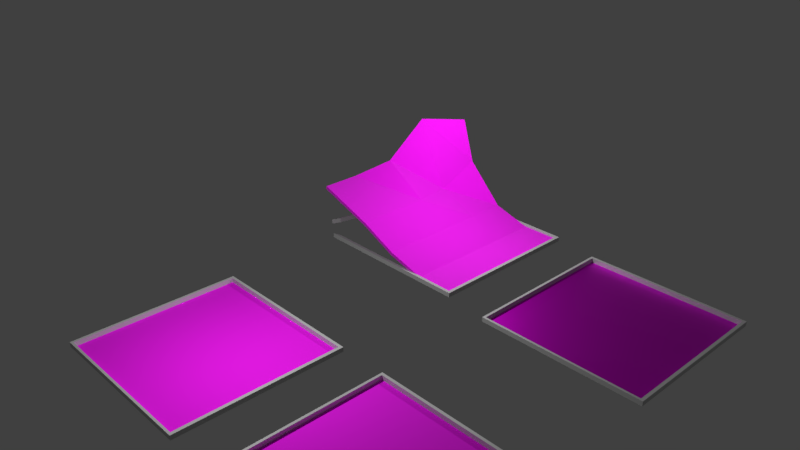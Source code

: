 # Source: ceiling.blend  (saved by Blender 2.79.0; exported with 4.5.12 LTS)
import bpy
from mathutils import Matrix  # noqa: F401  (used for matrix-valued properties, if any)

bpy.ops.wm.read_factory_settings(use_empty=True)
scene = bpy.context.scene
scene.name = 'Scene'

# ---- collections
col_collection_1 = bpy.data.collections.new('Collection 1'); scene.collection.children.link(col_collection_1)

# ---- images (referenced by path relative to the original .blend; pixels are not part of the script)
import os
ASSET_DIR = os.environ.get("B2B_ASSET_DIR", "")  # directory of the original .blend (textures are referenced by path, not embedded)
HERE = os.path.dirname(os.path.abspath(__file__))  # packed textures are extracted next to this script under _unpacked/

def load_image(name, relpath, width, height, colorspace="sRGB"):
    """Load a texture the original file referenced (path relative to the .blend, or extracted next to this script)."""
    p = next((c for c in (os.path.join(HERE, relpath), os.path.join(ASSET_DIR, relpath)) if relpath and os.path.exists(c)), "")
    if p:
        img = bpy.data.images.load(p, check_existing=True)
        img.name = name
    else:  # same state as the original file: an image datablock whose file is absent (Cycles renders it pink)
        img = bpy.data.images.new(name, width, height)
        img.source = "FILE"
        img.filepath = "//" + (relpath or name)
    img.colorspace_settings.name = colorspace
    return img
img_ceilingrust_jpg_001 = load_image('ceilingRust.jpg.001', 'ceilingRust.jpg', 1024, 1024, 'sRGB')
img_ceilingtexture1_jpg = load_image('ceilingTexture1.jpg', 'ceilingTexture1.jpg', 1024, 1024, 'sRGB')
img_ceilingtexture2_jpg = load_image('ceilingTexture2.jpg', 'ceilingTexture2.jpg', 1024, 1024, 'sRGB')
img_ceilingvent_jpg = load_image('ceilingVent.jpg', 'ceilingVent.jpg', 1024, 1024, 'sRGB')
img_ceilingventnormal_png = load_image('ceilingVentNormal.png', 'ceilingVentNormal.png', 1024, 1024, 'Non-Color')

# ---- materials (node trees are filled in below, after node groups)
mat_whiteplastic2 = bpy.data.materials.new('whitePlastic2')
mat_whiteplastic2.alpha_threshold = 0.0
mat_whiteplastic2.roughness = 0.5
mat_ceilingtilerusted = bpy.data.materials.new('ceilingTileRusted')
mat_ceilingtilerusted.alpha_threshold = 0.0
mat_ceilingtilerusted.roughness = 0.5
mat_whiteplastic = bpy.data.materials.new('whitePlastic')
mat_whiteplastic.alpha_threshold = 0.0
mat_whiteplastic.roughness = 0.5
mat_celingtile = bpy.data.materials.new('celingTile')
mat_celingtile.alpha_threshold = 0.0
mat_celingtile.roughness = 0.5
mat_whiteplastic2_001 = bpy.data.materials.new('whitePlastic2.001')
mat_whiteplastic2_001.alpha_threshold = 0.0
mat_whiteplastic2_001.roughness = 0.5
mat_ceilingtilenormal = bpy.data.materials.new('ceilingTileNormal')
mat_ceilingtilenormal.alpha_threshold = 0.0
mat_ceilingtilenormal.roughness = 0.5
mat_whiteplastic2_002 = bpy.data.materials.new('whitePlastic2.002')
mat_whiteplastic2_002.alpha_threshold = 0.0
mat_whiteplastic2_002.roughness = 0.5
mat_ceilingvent = bpy.data.materials.new('ceilingVent')
mat_ceilingvent.alpha_threshold = 0.0
mat_ceilingvent.roughness = 0.5

# ---- material node trees
mat_whiteplastic2.use_nodes = True; mat_whiteplastic2.node_tree.nodes.clear()
_N = mat_whiteplastic2.node_tree.nodes; _L = mat_whiteplastic2.node_tree.links
n0 = _N.new('ShaderNodeOutputMaterial'); n0.name = 'Material Output'; n0.location = (308, 331)
n1 = _N.new('ShaderNodeBsdfPrincipled'); n1.name = 'Principled BSDF'; n1.location = (67, 354)
n1.width = 150
n1.subsurface_method = 'BURLEY'
n1.inputs[0].default_value = (0.5695, 0.5695, 0.5695, 1.0)
n1.inputs[2].default_value = 0.4599
n1.inputs[3].default_value = 1.45
n1.inputs[9].default_value = (1.0, 1.0, 1.0)
n1.inputs[19].default_value = 0.1664
_L.new(n1.outputs[0], n0.inputs[0])
n0.is_active_output = True
mat_ceilingtilerusted.use_nodes = True; mat_ceilingtilerusted.node_tree.nodes.clear()
_N = mat_ceilingtilerusted.node_tree.nodes; _L = mat_ceilingtilerusted.node_tree.links
n0 = _N.new('ShaderNodeUVMap'); n0.name = 'UV Map'; n0.location = (-341, 223)
n0.uv_map = 'UVMap'
n1 = _N.new('ShaderNodeBsdfPrincipled'); n1.name = 'Principled BSDF'; n1.location = (119, 324)
n1.width = 178
n1.subsurface_method = 'BURLEY'
n1.inputs[2].default_value = 1.0
n1.inputs[3].default_value = 1.45
n1.inputs[9].default_value = (1.0, 1.0, 1.0)
n2 = _N.new('ShaderNodeOutputMaterial'); n2.name = 'Material Output'; n2.location = (359, 306)
n3 = _N.new('ShaderNodeTexImage'); n3.name = 'Image Texture'; n3.location = (-137, 315)
n3.width = 177
n3.image = img_ceilingrust_jpg_001
_L.new(n0.outputs[0], n3.inputs[0])
_L.new(n1.outputs[0], n2.inputs[0])
_L.new(n3.outputs[0], n1.inputs[0])
n2.is_active_output = True
mat_whiteplastic.use_nodes = True; mat_whiteplastic.node_tree.nodes.clear()
_N = mat_whiteplastic.node_tree.nodes; _L = mat_whiteplastic.node_tree.links
n0 = _N.new('ShaderNodeOutputMaterial'); n0.name = 'Material Output'; n0.location = (300, 300)
n1 = _N.new('ShaderNodeBsdfPrincipled'); n1.name = 'Principled BSDF'; n1.location = (67, 354)
n1.width = 150
n1.subsurface_method = 'BURLEY'
n1.inputs[0].default_value = (0.5695, 0.5695, 0.5695, 1.0)
n1.inputs[2].default_value = 0.4599
n1.inputs[3].default_value = 1.45
n1.inputs[9].default_value = (1.0, 1.0, 1.0)
n1.inputs[19].default_value = 0.1664
_L.new(n1.outputs[0], n0.inputs[0])
n0.is_active_output = True
mat_celingtile.use_nodes = True; mat_celingtile.node_tree.nodes.clear()
_N = mat_celingtile.node_tree.nodes; _L = mat_celingtile.node_tree.links
n0 = _N.new('ShaderNodeOutputMaterial'); n0.name = 'Material Output'; n0.location = (300, 300)
n1 = _N.new('ShaderNodeBsdfPrincipled'); n1.name = 'Principled BSDF'; n1.location = (99, 353)
n1.width = 150
n1.subsurface_method = 'BURLEY'
n1.inputs[2].default_value = 1.0
n1.inputs[3].default_value = 1.45
n1.inputs[9].default_value = (1.0, 1.0, 1.0)
n1.inputs[24].default_value = 0.1592
n2 = _N.new('ShaderNodeUVMap'); n2.name = 'UV Map'; n2.location = (-316, 270)
n2.uv_map = 'UVMap'
n3 = _N.new('ShaderNodeTexImage'); n3.name = 'Image Texture'; n3.location = (-114, 323)
n3.width = 140
n3.image = img_ceilingtexture1_jpg
_L.new(n1.outputs[0], n0.inputs[0])
_L.new(n3.outputs[0], n1.inputs[0])
_L.new(n2.outputs[0], n3.inputs[0])
n0.is_active_output = True
mat_whiteplastic2_001.use_nodes = True; mat_whiteplastic2_001.node_tree.nodes.clear()
_N = mat_whiteplastic2_001.node_tree.nodes; _L = mat_whiteplastic2_001.node_tree.links
n0 = _N.new('ShaderNodeOutputMaterial'); n0.name = 'Material Output'; n0.location = (308, 331)
n1 = _N.new('ShaderNodeBsdfPrincipled'); n1.name = 'Principled BSDF'; n1.location = (67, 354)
n1.width = 150
n1.subsurface_method = 'BURLEY'
n1.inputs[0].default_value = (0.5695, 0.5695, 0.5695, 1.0)
n1.inputs[2].default_value = 0.4599
n1.inputs[3].default_value = 1.45
n1.inputs[9].default_value = (1.0, 1.0, 1.0)
n1.inputs[19].default_value = 0.1664
_L.new(n1.outputs[0], n0.inputs[0])
n0.is_active_output = True
mat_ceilingtilenormal.use_nodes = True; mat_ceilingtilenormal.node_tree.nodes.clear()
_N = mat_ceilingtilenormal.node_tree.nodes; _L = mat_ceilingtilenormal.node_tree.links
n0 = _N.new('ShaderNodeUVMap'); n0.name = 'UV Map'; n0.location = (-341, 223)
n0.uv_map = 'UVMap'
n1 = _N.new('ShaderNodeBsdfPrincipled'); n1.name = 'Principled BSDF'; n1.location = (119, 324)
n1.width = 178
n1.subsurface_method = 'BURLEY'
n1.inputs[2].default_value = 0.9932
n1.inputs[3].default_value = 1.45
n1.inputs[9].default_value = (1.0, 1.0, 1.0)
n2 = _N.new('ShaderNodeOutputMaterial'); n2.name = 'Material Output'; n2.location = (359, 306)
n3 = _N.new('ShaderNodeTexImage'); n3.name = 'Image Texture'; n3.location = (-137, 315)
n3.width = 186
n3.image = img_ceilingtexture2_jpg
_L.new(n0.outputs[0], n3.inputs[0])
_L.new(n1.outputs[0], n2.inputs[0])
_L.new(n3.outputs[0], n1.inputs[0])
n2.is_active_output = True
mat_whiteplastic2_002.use_nodes = True; mat_whiteplastic2_002.node_tree.nodes.clear()
_N = mat_whiteplastic2_002.node_tree.nodes; _L = mat_whiteplastic2_002.node_tree.links
n0 = _N.new('ShaderNodeOutputMaterial'); n0.name = 'Material Output'; n0.location = (308, 331)
n1 = _N.new('ShaderNodeBsdfPrincipled'); n1.name = 'Principled BSDF'; n1.location = (67, 354)
n1.width = 150
n1.subsurface_method = 'BURLEY'
n1.inputs[0].default_value = (0.5695, 0.5695, 0.5695, 1.0)
n1.inputs[2].default_value = 0.4599
n1.inputs[3].default_value = 1.45
n1.inputs[9].default_value = (1.0, 1.0, 1.0)
n1.inputs[19].default_value = 0.1664
_L.new(n1.outputs[0], n0.inputs[0])
n0.is_active_output = True
mat_ceilingvent.use_nodes = True; mat_ceilingvent.node_tree.nodes.clear()
_N = mat_ceilingvent.node_tree.nodes; _L = mat_ceilingvent.node_tree.links
n0 = _N.new('ShaderNodeUVMap'); n0.name = 'UV Map'; n0.location = (-341, 223)
n0.uv_map = 'UVMap'
n1 = _N.new('ShaderNodeOutputMaterial'); n1.name = 'Material Output'; n1.location = (359, 306)
n2 = _N.new('ShaderNodeTexImage'); n2.name = 'Image Texture'; n2.location = (-129, 317)
n2.width = 192
n2.image = img_ceilingvent_jpg
n3 = _N.new('ShaderNodeBsdfPrincipled'); n3.name = 'Principled BSDF'; n3.location = (119, 324)
n3.width = 178
n3.subsurface_method = 'BURLEY'
n3.inputs[1].default_value = 1.0
n3.inputs[3].default_value = 1.45
n3.inputs[9].default_value = (1.0, 1.0, 1.0)
n4 = _N.new('ShaderNodeNormalMap'); n4.name = 'Normal Map'; n4.location = (-79, -53)
n4.uv_map = 'UVMap'
n4.inputs[0].default_value = 0.2
n5 = _N.new('ShaderNodeTexImage'); n5.name = 'Image Texture.001'; n5.location = (-290, -69)
n5.width = 174
n5.image = img_ceilingventnormal_png
_L.new(n0.outputs[0], n2.inputs[0])
_L.new(n3.outputs[0], n1.inputs[0])
_L.new(n2.outputs[0], n3.inputs[0])
_L.new(n5.outputs[0], n4.inputs[1])
_L.new(n4.outputs[0], n3.inputs[5])
n1.is_active_output = True

# ---- world
world_world = bpy.data.worlds.new('World'); scene.world = world_world
world_world.color = (0.05088, 0.05088, 0.05088)
world_world.use_sun_shadow = False
world_world.sun_shadow_jitter_overblur = 0.0
world_world.cycles.sampling_method = 'MANUAL'

# ---- cameras
cam_camera = bpy.data.cameras.new('Camera')
cam_camera.clip_end = 100.0
cam_camera.lens = 35.0
cam_camera.sensor_width = 32.0
cam_camera.sensor_height = 18.0
cam_camera.ortho_scale = 7.314
cam_camera.dof.focus_distance = 0.0

# ---- lights
light_lamp = bpy.data.lights.new('Lamp', 'POINT')
light_lamp.transmission_factor = 0.0
light_lamp.cutoff_distance = 30.0
light_lamp.energy = 100.0
light_lamp.shadow_buffer_clip_start = 1.001
light_lamp.shadow_soft_size = 0.1
light_lamp.shadow_maximum_resolution = 0.006
light_lamp.use_absolute_resolution = True
light_lamp_001 = bpy.data.lights.new('Lamp.001', 'POINT')
light_lamp_001.transmission_factor = 0.0
light_lamp_001.cutoff_distance = 30.0
light_lamp_001.energy = 100.0
light_lamp_001.shadow_buffer_clip_start = 1.001
light_lamp_001.shadow_soft_size = 0.1
light_lamp_001.shadow_maximum_resolution = 0.006
light_lamp_001.use_absolute_resolution = True

# ---- meshes
me_plane_001 = bpy.data.meshes.new('Plane.001')
me_plane_001.from_pydata([(-1.0, -1.0, 0.0), (1.0, -1.0, 0.0), (-1.0, 1.0, 0.0), (1.0, 1.0, 0.0), (-1.031, -1.027, 0.0), (1.038, -1.027, 0.0), (-1.031, 1.035, 0.0), (1.038, 1.035, 0.0), (-1.0, -1.0, 5.295e-07), (1.0, -1.0, 0.0), (1.0, 1.0, 0.0), (-1.0, 1.0, 0.0), (-1.031, 1.035, 0.05812), (-1.031, -1.027, 0.05812), (1.038, -1.027, 0.05812), (1.038, 1.035, 0.05812), (-1.0, -1.0, 0.05812), (1.0, -1.0, 0.05812), (1.0, 1.0, 0.05812), (-1.0, 1.0, 0.05812)], [], [(0, 1, 3, 2), (4, 8, 9, 10, 7, 5), (13, 14, 15, 18, 17, 16), (11, 8, 4, 6, 7, 10), (19, 18, 15, 12, 13, 16), (8, 11, 19, 16), (10, 9, 17, 18), (7, 6, 12, 15), (4, 5, 14, 13), (11, 10, 18, 19), (9, 8, 16, 17), (5, 7, 15, 14), (6, 4, 13, 12)])
me_plane_001.polygons.foreach_set('material_index', [1, 0, 0, 0, 0, 0, 0, 0, 0, 0, 0, 0, 0])
_uv = me_plane_001.uv_layers.new(name='UVMap')
_uv.uv.foreach_set('vector', [0.002416, 0.9984, 0.002416, -7.367e-05, 0.9999, -0.002269, 0.9999, 0.9962, 0.5, 1.0, 0.933, 0.75, 0.933, 0.25, 0.5, 0.0, 0.06699, 0.25, 0.06699, 0.75, 0.5, 1.0, 0.933, 0.75, 0.933, 0.25, 0.5, 0.0, 0.06699, 0.25, 0.06699, 0.75, 0.5, 1.0, 0.933, 0.75, 0.933, 0.25, 0.5, 0.0, 0.06699, 0.25, 0.06699, 0.75, 0.5, 1.0, 0.933, 0.75, 0.933, 0.25, 0.5, 0.0, 0.06699, 0.25, 0.06699, 0.75, 0.0, 0.0, 1.0, 0.0, 1.0, 1.0, 0.0, 1.0, 0.0, 0.0, 1.0, 0.0, 1.0, 1.0, 0.0, 1.0, 0.0, 0.0, 1.0, 0.0, 1.0, 1.0, 0.0, 1.0, 0.0, 0.0, 1.0, 0.0, 1.0, 1.0, 0.0, 1.0, 0.0, 0.0, 1.0, 0.0, 1.0, 1.0, 0.0, 1.0, 0.0, 0.0, 1.0, 0.0, 1.0, 1.0, 0.0, 1.0, 0.0, 0.0, 1.0, 0.0, 1.0, 1.0, 0.0, 1.0, 0.0, 0.0, 1.0, 0.0, 1.0, 1.0, 0.0, 1.0])
me_plane_001.materials.append(mat_whiteplastic2)
me_plane_001.materials.append(mat_ceilingtilerusted)
me_plane_001.use_remesh_preserve_volume = False
me_plane_001.use_remesh_preserve_attributes = False
me_plane_001.use_mirror_vertex_groups = False
me_plane_001.update()
me_plane_003 = bpy.data.meshes.new('Plane.003')
me_plane_003.from_pydata([(-1.25, -1.0, 0.6377), (1.0, -1.0, 0.0), (-0.6753, 1.0, 1.219), (1.0, 1.0, 0.0), (-1.109, 0.0, 0.7635), (0.0, -1.0, 0.1428), (1.0, 0.0, 0.0), (0.0, 1.0, 0.1428), (0.0, 0.0, 0.1428), (-1.25, -0.5, 0.6377), (0.5, -1.0, 0.0), (1.0, 0.5, 0.0), (-0.5, 1.0, 0.65), (-1.0, 0.5, 1.266), (-0.5, -1.0, 0.3752), (1.0, -0.5, 0.0), (0.5, 1.0, 0.0), (0.0, 0.5, 0.1428), (0.0, -0.5, 0.1428), (-0.5, 0.0, 0.3752), (0.5, 0.0, 0.0), (0.5, -0.5, 0.0), (-0.5, -0.5, 0.3752), (-0.5705, 0.5, 0.3616), (0.5, 0.5, 0.0), (-1.234, -0.5035, 0.6809), (-1.234, -1.003, 0.6809), (0.5159, -1.003, 0.04324), (1.016, -1.003, 0.04324), (1.016, 0.4965, 0.04324), (1.016, 0.9965, 0.04324), (-0.4841, 0.9965, 0.6932), (-0.6594, 0.9965, 1.262), (-0.9841, 0.4965, 1.31), (-1.093, -0.003466, 0.8067), (-0.4841, -1.003, 0.4185), (0.01591, -1.003, 0.186), (1.016, -0.5035, 0.04324), (1.016, -0.003466, 0.04324), (0.5159, 0.9965, 0.04324), (0.01591, 0.9965, 0.186), (0.01591, 0.4965, 0.186), (0.01591, -0.5035, 0.186), (0.01591, -0.003466, 0.186), (-0.4841, -0.003466, 0.4185), (0.5159, -0.003466, 0.04324), (0.5159, -0.5035, 0.04324), (-0.4841, -0.5035, 0.4185), (-0.5545, 0.4965, 0.4048), (0.5159, 0.4965, 0.04324), (1.04, -1.037, 0.0), (-1.044, 1.046, 0.0), (1.04, 1.046, 0.0), (1.0, -1.0, 0.0), (1.0, 1.0, 0.0), (-1.0, 1.0, 0.0), (-1.044, 1.046, 0.05812), (1.04, -1.037, 0.05812), (1.04, 1.046, 0.05812), (1.0, -1.0, 0.05812), (1.0, 1.0, 0.05812), (-1.0, 1.0, 0.05812), (-1.044, -1.08, 0.2302), (-1.078, -1.037, 0.0), (-0.9727, -1.0, 5.222e-07), (-1.0, -0.9763, 0.2302), (-1.044, -1.084, 0.2883), (-1.08, -1.037, 0.05812), (-0.9743, -1.0, 0.05812), (-1.0, -0.9791, 0.2883)], [], [(24, 16, 3, 11), (23, 12, 7, 17), (22, 19, 8, 18), (21, 20, 6, 15), (18, 8, 20, 21), (5, 18, 21, 10), (10, 21, 15, 1), (9, 4, 19, 22), (0, 9, 22, 14), (14, 22, 18, 5), (13, 2, 12, 23), (4, 13, 23, 19), (19, 23, 17, 8), (17, 7, 16, 24), (8, 17, 24, 20), (20, 24, 11, 6), (49, 29, 30, 39), (48, 41, 40, 31), (47, 42, 43, 44), (46, 37, 38, 45), (42, 46, 45, 43), (36, 27, 46, 42), (27, 28, 37, 46), (25, 47, 44, 34), (26, 35, 47, 25), (35, 36, 42, 47), (33, 48, 31, 32), (34, 44, 48, 33), (44, 43, 41, 48), (41, 49, 39, 40), (43, 45, 49, 41), (45, 38, 29, 49), (15, 6, 38, 37), (6, 11, 29, 38), (16, 7, 40, 39), (9, 0, 26, 25), (7, 12, 31, 40), (10, 1, 28, 27), (2, 13, 33, 32), (11, 3, 30, 29), (0, 14, 35, 26), (12, 2, 32, 31), (1, 15, 37, 28), (13, 4, 34, 33), (3, 16, 39, 30), (4, 9, 25, 34), (14, 5, 36, 35), (5, 10, 27, 36), (50, 63, 64, 53, 54, 52), (57, 58, 60, 59, 68, 67), (51, 52, 54, 55, 65, 62), (56, 66, 69, 61, 60, 58), (61, 69, 65, 55), (54, 53, 59, 60), (52, 51, 56, 58), (50, 57, 67, 63), (55, 54, 60, 61), (53, 64, 68, 59), (50, 52, 58, 57), (56, 51, 62, 66), (68, 64, 63, 67), (69, 66, 62, 65)])
me_plane_003.polygons.foreach_set('material_index', [1, 1, 1, 1, 1, 1, 1, 1, 1, 1, 1, 1, 1, 1, 1, 1, 1, 1, 1, 1, 1, 1, 1, 1, 1, 1, 1, 1, 1, 1, 1, 1, 1, 1, 1, 1, 1, 1, 1, 1, 1, 1, 1, 1, 1, 1, 1, 1, 0, 0, 0, 0, 0, 1, 0, 0, 0, 0, 0, 0, 0, 0])
_uv = me_plane_003.uv_layers.new(name='UVMap')
_uv.uv.foreach_set('vector', [0.898, 0.7303, 0.9243, 0.7312, 0.9241, 0.7597, 0.9057, 0.7599, 0.8931, 0.6757, 0.9234, 0.6678, 0.9242, 0.7068, 0.8954, 0.7059, 0.8555, 0.673, 0.8747, 0.6754, 0.8762, 0.7035, 0.8571, 0.7012, 0.8596, 0.7256, 0.8788, 0.7279, 0.8865, 0.7601, 0.8664, 0.7603, 0.8571, 0.7012, 0.8762, 0.7035, 0.8788, 0.7279, 0.8596, 0.7256, 0.827, 0.6974, 0.8571, 0.7012, 0.8596, 0.7256, 0.8268, 0.7236, 0.8268, 0.7236, 0.8596, 0.7256, 0.8664, 0.7603, 0.8266, 0.7601, 0.8517, 0.6119, 0.874, 0.613, 0.8747, 0.6754, 0.8555, 0.673, 0.8266, 0.6113, 0.8517, 0.6119, 0.8555, 0.673, 0.8272, 0.6699, 0.8272, 0.6699, 0.8555, 0.673, 0.8571, 0.7012, 0.827, 0.6974, 0.8993, 0.612, 0.9239, 0.613, 0.9234, 0.6678, 0.8931, 0.6757, 0.874, 0.613, 0.8993, 0.612, 0.8931, 0.6757, 0.8747, 0.6754, 0.8747, 0.6754, 0.8931, 0.6757, 0.8954, 0.7059, 0.8762, 0.7035, 0.8954, 0.7059, 0.9242, 0.7068, 0.9243, 0.7312, 0.898, 0.7303, 0.8762, 0.7035, 0.8954, 0.7059, 0.898, 0.7303, 0.8788, 0.7279, 0.8788, 0.7279, 0.898, 0.7303, 0.9057, 0.7599, 0.8865, 0.7601, 0.8947, 0.6902, 0.8929, 0.6126, 0.9235, 0.6119, 0.9231, 0.6885, 0.8896, 0.7291, 0.892, 0.7076, 0.9229, 0.7054, 0.9228, 0.7342, 0.8505, 0.731, 0.8521, 0.7109, 0.872, 0.7092, 0.8704, 0.7293, 0.8548, 0.6935, 0.8523, 0.6123, 0.8717, 0.6125, 0.8747, 0.6919, 0.8521, 0.7109, 0.8548, 0.6935, 0.8747, 0.6919, 0.872, 0.7092, 0.8277, 0.714, 0.8279, 0.697, 0.8548, 0.6935, 0.8521, 0.7109, 0.8279, 0.697, 0.8274, 0.6117, 0.8523, 0.6123, 0.8548, 0.6935, 0.847, 0.7585, 0.8505, 0.731, 0.8704, 0.7293, 0.8701, 0.7601, 0.827, 0.7602, 0.8274, 0.734, 0.8505, 0.731, 0.847, 0.7585, 0.8274, 0.734, 0.8277, 0.714, 0.8521, 0.7109, 0.8505, 0.731, 0.8975, 0.7606, 0.8896, 0.7291, 0.9228, 0.7342, 0.9235, 0.7605, 0.8701, 0.7601, 0.8704, 0.7293, 0.8896, 0.7291, 0.8975, 0.7606, 0.8704, 0.7293, 0.872, 0.7092, 0.892, 0.7076, 0.8896, 0.7291, 0.892, 0.7076, 0.8947, 0.6902, 0.9231, 0.6885, 0.9229, 0.7054, 0.872, 0.7092, 0.8747, 0.6919, 0.8947, 0.6902, 0.892, 0.7076, 0.8747, 0.6919, 0.8717, 0.6125, 0.8929, 0.6126, 0.8947, 0.6902, 0.0, 0.0, 1.0, 0.0, 1.0, 1.0, 0.0, 1.0, 0.0, 0.0, 1.0, 0.0, 1.0, 1.0, 0.0, 1.0, 0.0, 0.0, 1.0, 0.0, 1.0, 1.0, 0.0, 1.0, 0.0, 0.0, 1.0, 0.0, 1.0, 1.0, 0.0, 1.0, 0.0, 0.0, 1.0, 0.0, 1.0, 1.0, 0.0, 1.0, 0.0, 0.0, 1.0, 0.0, 1.0, 1.0, 0.0, 1.0, 0.0, 0.0, 1.0, 0.0, 1.0, 1.0, 0.0, 1.0, 0.0, 0.0, 1.0, 0.0, 1.0, 1.0, 0.0, 1.0, 0.0, 0.0, 1.0, 0.0, 1.0, 1.0, 0.0, 1.0, 0.0, 0.0, 1.0, 0.0, 1.0, 1.0, 0.0, 1.0, 0.0, 0.0, 1.0, 0.0, 1.0, 1.0, 0.0, 1.0, 0.0, 0.0, 1.0, 0.0, 1.0, 1.0, 0.0, 1.0, 0.0, 0.0, 1.0, 0.0, 1.0, 1.0, 0.0, 1.0, 0.0, 0.0, 1.0, 0.0, 1.0, 1.0, 0.0, 1.0, 0.0, 0.0, 1.0, 0.0, 1.0, 1.0, 0.0, 1.0, 0.0, 0.0, 1.0, 0.0, 1.0, 1.0, 0.0, 1.0, 2.685e-08, 0.5, 0.0, 0.007318, 0.02485, 0.03103, 0.02485, 0.4752, 0.4752, 0.4752, 0.5, 0.5, 1.0, 0.5, 0.5, 0.5, 0.5248, 0.4752, 0.9751, 0.4752, 0.9752, 0.03066, 1.0, 0.006851, 0.5, 3.138e-05, 0.5, 0.5, 0.4752, 0.4752, 0.4752, 0.02488, 0.02876, 0.02484, 0.0054, 0.0, 0.5, 2.563e-05, 0.9955, 0.0, 0.9719, 0.02484, 0.5248, 0.02487, 0.5248, 0.4752, 0.5, 0.5, 0.5654, 0.9486, 0.5655, 0.5, 0.5784, 0.5022, 0.5784, 0.9501, 0.0, 0.0, 1.0, 0.0, 1.0, 1.0, 0.0, 1.0, 0.5262, 0.5, 0.5262, 1.0, 0.5131, 1.0, 0.5131, 0.5, 0.5523, 0.9932, 0.5392, 0.9932, 0.5392, 0.5, 0.5523, 0.5005, 0.5654, 0.5, 0.5654, 0.9503, 0.5523, 0.9503, 0.5523, 0.5, 0.5915, 0.5, 0.5915, 0.9442, 0.5784, 0.9445, 0.5784, 0.5, 0.5131, 0.5, 0.5131, 1.0, 0.5, 1.0, 0.5, 0.5, 0.5262, 0.5014, 0.5392, 0.5, 0.5392, 0.9959, 0.5263, 0.9982, 1.678e-09, 0.5, 0.01309, 0.5, 0.01309, 0.5249, 0.0, 0.5249, 0.01309, 0.5249, 0.01309, 0.5, 0.02618, 0.5, 0.02618, 0.5249])
me_plane_003.materials.append(mat_whiteplastic)
me_plane_003.materials.append(mat_celingtile)
me_plane_003.use_remesh_preserve_volume = False
me_plane_003.use_remesh_preserve_attributes = False
me_plane_003.use_mirror_vertex_groups = False
me_plane_003.update()
me_plane_000 = bpy.data.meshes.new('Plane.000')
me_plane_000.from_pydata([(-1.0, -1.0, 0.0), (1.0, -1.0, 0.0), (-1.0, 1.0, 0.0), (1.0, 1.0, 0.0), (-1.031, -1.027, 0.0), (1.038, -1.027, 0.0), (-1.031, 1.035, 0.0), (1.038, 1.035, 0.0), (-1.0, -1.0, 5.295e-07), (1.0, -1.0, 0.0), (1.0, 1.0, 0.0), (-1.0, 1.0, 0.0), (-1.031, 1.035, 0.05812), (-1.031, -1.027, 0.05812), (1.038, -1.027, 0.05812), (1.038, 1.035, 0.05812), (-1.0, -1.0, 0.05812), (1.0, -1.0, 0.05812), (1.0, 1.0, 0.05812), (-1.0, 1.0, 0.05812)], [], [(0, 1, 3, 2), (4, 8, 9, 10, 7, 5), (13, 14, 15, 18, 17, 16), (11, 8, 4, 6, 7, 10), (19, 18, 15, 12, 13, 16), (8, 11, 19, 16), (10, 9, 17, 18), (7, 6, 12, 15), (4, 5, 14, 13), (11, 10, 18, 19), (9, 8, 16, 17), (5, 7, 15, 14), (6, 4, 13, 12)])
me_plane_000.polygons.foreach_set('material_index', [1, 0, 0, 0, 0, 0, 0, 0, 0, 0, 0, 0, 0])
_uv = me_plane_000.uv_layers.new(name='UVMap')
_uv.uv.foreach_set('vector', [0.3066, 0.6176, 0.3066, 0.4798, 0.4047, 0.4798, 0.4047, 0.6176, 0.5, 1.0, 0.933, 0.75, 0.933, 0.25, 0.5, 0.0, 0.06699, 0.25, 0.06699, 0.75, 0.5, 1.0, 0.933, 0.75, 0.933, 0.25, 0.5, 0.0, 0.06699, 0.25, 0.06699, 0.75, 0.5, 1.0, 0.933, 0.75, 0.933, 0.25, 0.5, 0.0, 0.06699, 0.25, 0.06699, 0.75, 0.5, 1.0, 0.933, 0.75, 0.933, 0.25, 0.5, 0.0, 0.06699, 0.25, 0.06699, 0.75, 0.0, 0.0, 1.0, 0.0, 1.0, 1.0, 0.0, 1.0, 0.0, 0.0, 1.0, 0.0, 1.0, 1.0, 0.0, 1.0, 0.0, 0.0, 1.0, 0.0, 1.0, 1.0, 0.0, 1.0, 0.0, 0.0, 1.0, 0.0, 1.0, 1.0, 0.0, 1.0, 0.0, 0.0, 1.0, 0.0, 1.0, 1.0, 0.0, 1.0, 0.0, 0.0, 1.0, 0.0, 1.0, 1.0, 0.0, 1.0, 0.0, 0.0, 1.0, 0.0, 1.0, 1.0, 0.0, 1.0, 0.0, 0.0, 1.0, 0.0, 1.0, 1.0, 0.0, 1.0])
me_plane_000.materials.append(mat_whiteplastic2_001)
me_plane_000.materials.append(mat_ceilingtilenormal)
me_plane_000.use_remesh_preserve_volume = False
me_plane_000.use_remesh_preserve_attributes = False
me_plane_000.use_mirror_vertex_groups = False
me_plane_000.update()
me_plane_002 = bpy.data.meshes.new('Plane.002')
me_plane_002.from_pydata([(-1.0, -1.0, 0.0), (1.0, -1.0, 0.0), (-1.0, 1.0, 0.0), (1.0, 1.0, 0.0), (-1.031, -1.027, 0.0), (1.038, -1.027, 0.0), (-1.031, 1.035, 0.0), (1.038, 1.035, 0.0), (-1.0, -1.0, 5.295e-07), (1.0, -1.0, 0.0), (1.0, 1.0, 0.0), (-1.0, 1.0, 0.0), (-1.031, 1.035, 0.05812), (-1.031, -1.027, 0.05812), (1.038, -1.027, 0.05812), (1.038, 1.035, 0.05812), (-1.0, -1.0, 0.05812), (1.0, -1.0, 0.05812), (1.0, 1.0, 0.05812), (-1.0, 1.0, 0.05812)], [], [(0, 1, 3, 2), (4, 8, 9, 10, 7, 5), (13, 14, 15, 18, 17, 16), (11, 8, 4, 6, 7, 10), (19, 18, 15, 12, 13, 16), (8, 11, 19, 16), (10, 9, 17, 18), (7, 6, 12, 15), (4, 5, 14, 13), (11, 10, 18, 19), (9, 8, 16, 17), (5, 7, 15, 14), (6, 4, 13, 12)])
me_plane_002.polygons.foreach_set('material_index', [1, 0, 0, 0, 0, 0, 0, 0, 0, 0, 0, 0, 0])
_uv = me_plane_002.uv_layers.new(name='UVMap')
_uv.uv.foreach_set('vector', [0.03455, 0.9981, 0.00869, 0.03957, 0.9748, 0.02276, 0.9964, 0.9833, 0.5, 1.0, 0.933, 0.75, 0.933, 0.25, 0.5, 0.0, 0.06699, 0.25, 0.06699, 0.75, 0.5, 1.0, 0.933, 0.75, 0.933, 0.25, 0.5, 0.0, 0.06699, 0.25, 0.06699, 0.75, 0.5, 1.0, 0.933, 0.75, 0.933, 0.25, 0.5, 0.0, 0.06699, 0.25, 0.06699, 0.75, 0.5, 1.0, 0.933, 0.75, 0.933, 0.25, 0.5, 0.0, 0.06699, 0.25, 0.06699, 0.75, 0.0, 0.0, 1.0, 0.0, 1.0, 1.0, 0.0, 1.0, 0.0, 0.0, 1.0, 0.0, 1.0, 1.0, 0.0, 1.0, 0.0, 0.0, 1.0, 0.0, 1.0, 1.0, 0.0, 1.0, 0.0, 0.0, 1.0, 0.0, 1.0, 1.0, 0.0, 1.0, 0.0, 0.0, 1.0, 0.0, 1.0, 1.0, 0.0, 1.0, 0.0, 0.0, 1.0, 0.0, 1.0, 1.0, 0.0, 1.0, 0.0, 0.0, 1.0, 0.0, 1.0, 1.0, 0.0, 1.0, 0.0, 0.0, 1.0, 0.0, 1.0, 1.0, 0.0, 1.0])
me_plane_002.materials.append(mat_whiteplastic2_002)
me_plane_002.materials.append(mat_ceilingvent)
me_plane_002.use_remesh_preserve_volume = False
me_plane_002.use_remesh_preserve_attributes = False
me_plane_002.use_mirror_vertex_groups = False
me_plane_002.update()

# ---- objects
ob_lamp = bpy.data.objects.new('Lamp', light_lamp)
ob_camera = bpy.data.objects.new('Camera', cam_camera)
ob_dirtyceiling = bpy.data.objects.new('dirtyCeiling', me_plane_001)
ob_brokenceiling = bpy.data.objects.new('brokenCeiling', me_plane_003)
ob_lamp_001 = bpy.data.objects.new('Lamp.001', light_lamp_001)
ob_normalceiling = bpy.data.objects.new('normalCeiling', me_plane_000)
ob_ceilingvent = bpy.data.objects.new('ceilingVent', me_plane_002)

# ---- transforms, parenting, visibility, modifiers, constraints
ob_lamp.location = (0.9838, 1.005, 2.045)
ob_lamp.rotation_euler = (0.6503, 0.05522, 1.866)
ob_lamp.lock_rotations_4d = False
ob_lamp.empty_display_type = 'ARROWS'
ob_lamp.color = (0.0, 0.0, 0.0, 0.0)
ob_lamp.lineart.crease_threshold = 0.0
ob_camera.location = (7.481, -6.508, 5.344)
ob_camera.rotation_euler = (1.109, 0.0, 0.8149)
ob_camera.lock_rotations_4d = False
ob_camera.empty_display_type = 'ARROWS'
ob_camera.color = (0.0, 0.0, 0.0, 0.0)
ob_camera.display_type = 'WIRE'
ob_camera.lineart.crease_threshold = 0.0
ob_dirtyceiling.location = (0.4107, -2.688, 0.0)
ob_dirtyceiling.scale = (1.003, 1.003, 1.003)
ob_dirtyceiling.lineart.crease_threshold = 0.0
ob_brokenceiling.location = (0.4107, 1.006, 0.0)
ob_brokenceiling.scale = (1.003, 1.003, 1.003)
ob_brokenceiling.lineart.crease_threshold = 0.0
ob_lamp_001.location = (0.9838, -2.578, 2.045)
ob_lamp_001.rotation_euler = (0.6503, 0.05522, 1.866)
ob_lamp_001.lock_rotations_4d = False
ob_lamp_001.empty_display_type = 'ARROWS'
ob_lamp_001.color = (0.0, 0.0, 0.0, 0.0)
ob_lamp_001.lineart.crease_threshold = 0.0
ob_normalceiling.location = (3.101, -2.688, 0.0)
ob_normalceiling.scale = (1.003, 1.003, 1.003)
ob_normalceiling.lineart.crease_threshold = 0.0
ob_ceilingvent.location = (3.101, 0.8907, 0.0)
ob_ceilingvent.scale = (1.003, 1.003, 1.003)
ob_ceilingvent.lineart.crease_threshold = 0.0

# ---- collection membership
col_collection_1.objects.link(ob_lamp)
col_collection_1.objects.link(ob_camera)
col_collection_1.objects.link(ob_dirtyceiling)
col_collection_1.objects.link(ob_brokenceiling)
col_collection_1.objects.link(ob_lamp_001)
col_collection_1.objects.link(ob_normalceiling)
col_collection_1.objects.link(ob_ceilingvent)

# ---- scene / render settings (as saved in the file)
scene.camera = ob_camera
scene.frame_start = 1; scene.frame_end = 250; scene.frame_set(1)
scene.render.engine = 'CYCLES'
scene.render.resolution_percentage = 50
scene.render.dither_intensity = 0.0
scene.cycles.use_denoising = False
scene.cycles.samples = 128
scene.cycles.sampling_pattern = 'TABULATED_SOBOL'
scene.cycles.light_sampling_threshold = 0.0
scene.cycles.use_adaptive_sampling = False
scene.cycles.use_light_tree = False
scene.cycles.blur_glossy = 0.0
scene.cycles.sample_clamp_indirect = 0.0
scene.view_settings.view_transform = 'Standard'
bpy.context.view_layer.update()
